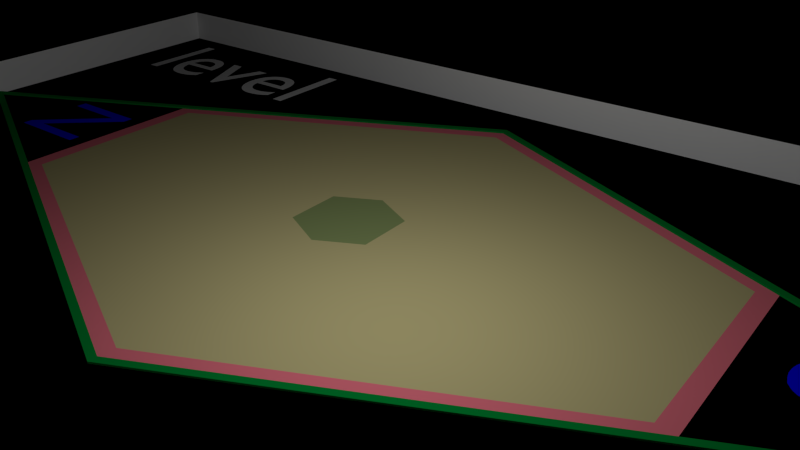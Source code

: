 # Source: game1.blend  (saved by Blender 2.63.0; exported with 4.5.12 LTS)
import bpy
from mathutils import Matrix  # noqa: F401  (used for matrix-valued properties, if any)

bpy.ops.wm.read_factory_settings(use_empty=True)
scene = bpy.context.scene
scene.name = 'level'

# ---- collections
col_collection_1_002 = bpy.data.collections.new('Collection 1.002'); scene.collection.children.link(col_collection_1_002)
col_collection_2 = bpy.data.collections.new('Collection 2'); scene.collection.children.link(col_collection_2)
col_collection_2.hide_render = True
col_collection_2.hide_viewport = True

# ---- materials (node trees are filled in below, after node groups)
mat_jaula = bpy.data.materials.new('JAULA')
mat_jaula.alpha_threshold = 0.0
mat_jaula.use_transparent_shadow = False
mat_jaula.roughness = 0.5
mat_jaula.line_color = (0.0, 0.0, 0.0, 1.0)
mat_area_exterior = bpy.data.materials.new('area-exterior')
mat_area_exterior.alpha_threshold = 0.0
mat_area_exterior.use_transparent_shadow = False
mat_area_exterior.diffuse_color = (0.0, 0.2266, 0.03349, 1.0)
mat_area_exterior.roughness = 0.5
mat_area_exterior.line_color = (0.0, 0.0, 0.0, 1.0)
mat_blue_001 = bpy.data.materials.new('blue.001')
mat_blue_001.alpha_threshold = 0.0
mat_blue_001.use_transparent_shadow = False
mat_blue_001.diffuse_color = (0.0, 0.0, 1.0, 1.0)
mat_blue_001.roughness = 0.5
mat_blue_001.line_color = (0.0, 0.0, 0.0, 1.0)
mat_negro_exterior = bpy.data.materials.new('negro_exterior')
mat_negro_exterior.alpha_threshold = 0.0
mat_negro_exterior.use_transparent_shadow = False
mat_negro_exterior.diffuse_color = (0.0, 0.0, 0.0, 1.0)
mat_negro_exterior.roughness = 0.5
mat_negro_exterior.specular_intensity = 0.1602
mat_negro_exterior.line_color = (0.0, 0.0, 0.0, 1.0)
mat_borde_area = bpy.data.materials.new('borde_area')
mat_borde_area.alpha_threshold = 0.0
mat_borde_area.use_transparent_shadow = False
mat_borde_area.diffuse_color = (0.8, 0.179, 0.23, 1.0)
mat_borde_area.roughness = 0.5
mat_borde_area.line_color = (0.0, 0.0, 0.0, 1.0)
mat_areadejuego = bpy.data.materials.new('areadejuego')
mat_areadejuego.alpha_threshold = 0.0
mat_areadejuego.use_transparent_shadow = False
mat_areadejuego.diffuse_color = (0.5382, 0.4813, 0.2331, 1.0)
mat_areadejuego.roughness = 0.5
mat_areadejuego.specular_intensity = 0.0
mat_areadejuego.line_color = (0.0, 0.0, 0.0, 1.0)
mat_areadejuego_central = bpy.data.materials.new('areadejuego_central')
mat_areadejuego_central.alpha_threshold = 0.0
mat_areadejuego_central.use_transparent_shadow = False
mat_areadejuego_central.diffuse_color = (0.2383, 0.3032, 0.1191, 1.0)
mat_areadejuego_central.roughness = 0.5
mat_areadejuego_central.specular_intensity = 0.0
mat_areadejuego_central.line_color = (0.0, 0.0, 0.0, 1.0)
mat_magenta = bpy.data.materials.new('magenta')
mat_magenta.alpha_threshold = 0.0
mat_magenta.use_transparent_shadow = False
mat_magenta.diffuse_color = (1.0, 0.0, 1.0, 1.0)
mat_magenta.roughness = 0.5
mat_magenta.line_color = (0.0, 0.0, 0.0, 1.0)
mat_cyan = bpy.data.materials.new('cyan')
mat_cyan.alpha_threshold = 0.0
mat_cyan.use_transparent_shadow = False
mat_cyan.diffuse_color = (0.0, 1.0, 1.0, 1.0)
mat_cyan.roughness = 0.5
mat_cyan.line_color = (0.0, 0.0, 0.0, 1.0)
mat_green = bpy.data.materials.new('green')
mat_green.alpha_threshold = 0.0
mat_green.use_transparent_shadow = False
mat_green.diffuse_color = (0.0, 1.0, 0.0, 1.0)
mat_green.roughness = 0.5
mat_green.line_color = (0.0, 0.0, 0.0, 1.0)
mat_yellow = bpy.data.materials.new('yellow')
mat_yellow.alpha_threshold = 0.0
mat_yellow.use_transparent_shadow = False
mat_yellow.diffuse_color = (1.0, 1.0, 0.0, 1.0)
mat_yellow.roughness = 0.5
mat_yellow.line_color = (0.0, 0.0, 0.0, 1.0)
mat_blue = bpy.data.materials.new('blue')
mat_blue.alpha_threshold = 0.0
mat_blue.use_transparent_shadow = False
mat_blue.diffuse_color = (0.0, 0.0, 1.0, 1.0)
mat_blue.roughness = 0.5
mat_blue.line_color = (0.0, 0.0, 0.0, 1.0)
mat_red = bpy.data.materials.new('red')
mat_red.alpha_threshold = 0.0
mat_red.use_transparent_shadow = False
mat_red.diffuse_color = (1.0, 0.0, 0.0, 1.0)
mat_red.roughness = 0.5
mat_red.line_color = (0.0, 0.0, 0.0, 1.0)
mat_player = bpy.data.materials.new('player')
mat_player.alpha_threshold = 0.0
mat_player.use_transparent_shadow = False
mat_player.diffuse_color = (1.0, 0.0, 0.0, 1.0)
mat_player.roughness = 0.5
mat_player.line_color = (0.0, 0.0, 0.0, 1.0)

# ---- material node trees

# ---- cameras
cam_camera_2 = bpy.data.cameras.new('Camera.2')
cam_camera_2.clip_end = 100.0
cam_camera_2.lens = 35.0
cam_camera_2.sensor_width = 32.0
cam_camera_2.sensor_height = 18.0
cam_camera_2.dof.focus_distance = 0.0
cam_camera_2.dof.aperture_fstop = 128.0
cam_camera_cenital = bpy.data.cameras.new('Camera.cenital')
cam_camera_cenital.clip_end = 100.0
cam_camera_cenital.lens = 35.0
cam_camera_cenital.sensor_width = 32.0
cam_camera_cenital.sensor_height = 18.0
cam_camera_cenital.dof.focus_distance = 0.0
cam_camera_cenital.dof.aperture_fstop = 128.0
cam_kinect_norte = bpy.data.cameras.new('kinect.norte')
cam_kinect_norte.type = 'PANO'
cam_kinect_norte.clip_start = 2.0
cam_kinect_norte.clip_end = 4.6
cam_kinect_norte.lens = 32.8
cam_kinect_norte.sensor_width = 32.0
cam_kinect_norte.sensor_height = 18.0
cam_kinect_norte.lens_unit = 'FOV'
cam_kinect_norte.dof.focus_distance = 0.0
cam_kinect_norte.dof.aperture_fstop = 128.0
cam_kinect_sur = bpy.data.cameras.new('kinect.sur')
cam_kinect_sur.clip_start = 2.0
cam_kinect_sur.clip_end = 4.6
cam_kinect_sur.lens = 32.8
cam_kinect_sur.sensor_width = 32.0
cam_kinect_sur.sensor_height = 18.0
cam_kinect_sur.lens_unit = 'FOV'
cam_kinect_sur.dof.focus_distance = 0.0
cam_kinect_sur.dof.aperture_fstop = 128.0

# ---- lights
light_point = bpy.data.lights.new('Point', 'POINT')
light_point.transmission_factor = 0.0
light_point.energy = 100.0
light_point.shadow_buffer_clip_start = 0.5
light_point.shadow_soft_size = 1.0
light_point.shadow_maximum_resolution = 0.006
light_point.use_absolute_resolution = True
light_point.cycles.use_multiple_importance_sampling = False

# ---- meshes
me_cube = bpy.data.meshes.new('Cube')
me_cube.from_pydata([(-0.4195, -1.0, -1.0), (-0.4195, 1.0, -1.0), (0.4195, 1.0, -1.0), (0.4195, -1.0, -1.0), (-0.4195, -1.0, 1.0), (-0.4195, 1.0, 1.0), (0.4195, 1.0, 1.0), (0.4195, -1.0, 1.0), (-1.0, 0.0, 1.0), (-1.0, 0.0, -1.0), (1.0, 0.0, 1.0), (1.0, 0.0, -1.0), (-0.4125, -0.9835, -0.6086), (-0.4125, 0.9835, -0.6086), (0.4125, 0.9835, -0.6086), (0.4125, -0.9835, -0.6086), (-0.4125, -0.9835, 0.6086), (-0.4125, 0.9835, 0.6086), (0.4125, 0.9835, 0.6086), (0.4125, -0.9835, 0.6086), (-0.9835, 0.0, 0.6086), (-0.9835, 0.0, -0.6086), (0.9835, 0.0, 0.6086), (0.9835, 0.0, -0.6086)], [], [(8, 5, 1, 9), (5, 6, 2, 1), (10, 7, 3, 11), (7, 4, 0, 3), (9, 1, 2, 11), (10, 6, 5, 8), (4, 8, 9, 0), (6, 10, 11, 2), (0, 9, 11, 3), (7, 10, 8, 4), (20, 17, 13, 21), (17, 18, 14, 13), (22, 19, 15, 23), (19, 16, 12, 15), (21, 13, 14, 23), (22, 18, 17, 20), (16, 20, 21, 12), (18, 22, 23, 14), (12, 21, 23, 15), (19, 22, 20, 16)])
me_cube.use_remesh_preserve_volume = False
me_cube.use_remesh_preserve_attributes = False
me_cube.use_mirror_vertex_groups = False
me_cube.update()
me_plane = bpy.data.meshes.new('Plane')
me_plane.from_pydata([(1.934, 1.0, -1.49e-08), (1.934, -1.0, -1.49e-08), (-1.796, -1.0, -1.49e-08), (-1.796, 1.0, -1.49e-08), (-1.796, 1.0, 0.3299), (-1.796, -1.0, 0.3299), (1.934, -1.0, 0.3299), (1.934, 1.0, 0.3299)], [], [(0, 3, 2, 1), (2, 3, 4, 5), (3, 0, 7, 4), (0, 1, 6, 7), (1, 2, 5, 6)])
me_plane.use_remesh_preserve_volume = False
me_plane.use_remesh_preserve_attributes = False
me_plane.use_mirror_vertex_groups = False
me_plane.update()
me_circle_002 = bpy.data.meshes.new('Circle.002')
me_circle_002.from_pydata([(-0.2941, 1.211, 2.384e-07), (0.7906, 0.4565, 2.98e-08), (0.9016, -0.8601, 2.384e-07), (0.2941, -1.211, 2.384e-07), (-0.7906, -0.4565, 2.98e-08), (-0.9016, 0.8601, 2.384e-07), (-0.9016, 0.8601, 0.8278), (-0.7906, -0.4565, 0.8278), (0.2941, -1.211, 0.8278), (0.9016, -0.8601, 0.8278), (0.7906, 0.4565, 0.8278), (-0.2941, 1.211, 0.8278), (-0.2958, 1.218, 0.8356), (0.7952, 0.4591, 0.8356), (0.9068, -0.8651, 0.8356), (0.2958, -1.218, 0.8356), (-0.7952, -0.4591, 0.8356), (-0.9068, 0.8651, 0.8356), (-0.9068, 0.8651, -0.007748), (-0.7952, -0.4591, -0.007748), (0.2958, -1.218, -0.007748), (0.9068, -0.8651, -0.007748), (0.7952, 0.4591, -0.007748), (-0.2958, 1.218, -0.007748), (-0.2981, 1.227, -0.01404), (0.8014, 0.4627, -0.01404), (0.9139, -0.8719, -0.01404), (0.2981, -1.227, -0.01404), (-0.8014, -0.4627, -0.01404), (-0.9139, 0.8719, -0.01404), (-0.9139, 0.8719, 0.8419), (-0.8014, -0.4627, 0.8419), (0.2981, -1.227, 0.8419), (0.9139, -0.8719, 0.8419), (0.8014, 0.4627, 0.8419), (-0.2981, 1.227, 0.8419)], [], [(5, 0, 11, 6), (5, 6, 7, 4), (4, 7, 8, 3), (3, 8, 9, 2), (2, 9, 10, 1), (11, 0, 1, 10), (22, 13, 12, 23), (21, 14, 13, 22), (20, 15, 14, 21), (19, 16, 15, 20), (18, 17, 16, 19), (18, 23, 12, 17), (29, 24, 35, 30), (29, 30, 31, 28), (28, 31, 32, 27), (27, 32, 33, 26), (26, 33, 34, 25), (25, 34, 35, 24)])
me_circle_002.materials.append(mat_jaula)
me_circle_002.use_remesh_preserve_volume = False
me_circle_002.use_remesh_preserve_attributes = False
me_circle_002.use_mirror_vertex_groups = False
me_circle_002.update()
me_plane_001 = bpy.data.meshes.new('Plane.001')
me_plane_001.from_pydata([(1.538, 1.538, 0.0), (-3.274, 3.274, 0.0), (-1.538, -1.538, 0.0), (3.274, -3.274, 0.0), (3.369, -3.369, 0.0002906), (-1.583, -1.583, 0.0002906), (-3.369, 3.369, 0.0002906), (1.583, 1.583, 0.0002906), (1.583, 1.583, 0.01403), (-3.369, 3.369, 0.01403), (-1.583, -1.583, 0.01403), (3.369, -3.369, 0.01403), (3.274, -3.274, 0.01374), (-1.538, -1.538, 0.01374), (-3.274, 3.274, 0.01374), (1.538, 1.538, 0.01374)], [], [(3, 2, 5, 4), (3, 0, 7, 4), (1, 0, 7, 6), (2, 1, 6, 5), (5, 6, 9, 10), (6, 7, 8, 9), (4, 7, 8, 11), (4, 5, 10, 11), (2, 3, 12, 13), (0, 3, 12, 15), (0, 1, 14, 15), (1, 2, 13, 14), (10, 13, 12, 11), (8, 15, 12, 11), (8, 15, 14, 9), (9, 14, 13, 10)])
me_plane_001.materials.append(mat_area_exterior)
me_plane_001.use_remesh_preserve_volume = False
me_plane_001.use_remesh_preserve_attributes = False
me_plane_001.use_mirror_vertex_groups = False
me_plane_001.update()
me_mesh = bpy.data.meshes.new('Mesh')
me_mesh.from_pydata([(0.074, -3.987e-07, -9.482e-08), (0.166, -3.987e-07, -9.482e-08), (0.074, 0.06849, -9.482e-08), (0.074, 0.1463, -9.482e-08), (0.166, 0.06849, -9.482e-08), (0.166, 0.1463, -9.482e-08), (0.074, 0.2242, -9.482e-08), (0.074, 0.3021, -9.482e-08), (0.166, 0.2242, -9.482e-08), (0.166, 0.3021, -9.482e-08), (0.3388, 0.3261, -9.482e-08), (0.074, 0.3799, -9.482e-08), (0.074, 0.4578, -9.482e-08), (0.166, 0.3799, -9.482e-08), (0.166, 0.525, -9.482e-08), (0.074, 0.5357, -9.482e-08), (0.074, 0.6135, -9.482e-08), (0.166, 0.5279, -9.482e-08), (0.1887, 0.64, -9.482e-08), (0.2663, 0.4096, -9.482e-08), (0.2283, 0.4533, -9.482e-08), (0.3006, 0.3701, -9.482e-08), (0.3339, 0.4741, -9.482e-08), (0.2613, 0.557, -9.482e-08), (0.2227, 0.6012, -9.482e-08), (0.2955, 0.518, -9.482e-08), (0.074, 0.682, -9.482e-08), (0.152, 0.682, -9.482e-08), (0.622, -5.101e-07, -9.482e-08), (0.4838, 0.1591, -9.482e-08), (0.4113, 0.2426, -9.482e-08), (0.3729, 0.2868, -9.482e-08), (0.4452, 0.2035, -9.482e-08), (0.4792, 0.3081, -9.482e-08), (0.5563, 0.07565, -9.482e-08), (0.5175, 0.1203, -9.482e-08), (0.5898, 0.03703, -9.482e-08), (0.614, 0.1541, -9.482e-08), (0.5518, 0.2251, -9.482e-08), (0.5138, 0.2685, -9.482e-08), (0.614, 0.154, -9.482e-08), (0.614, 0.3021, -9.482e-08), (0.706, -3.987e-07, -9.482e-08), (0.706, 0.06849, -9.482e-08), (0.706, 0.1463, -9.482e-08), (0.706, 0.2242, -9.482e-08), (0.706, 0.3021, -9.482e-08), (0.4065, 0.3911, -9.482e-08), (0.3683, 0.4348, -9.482e-08), (0.441, 0.3517, -9.482e-08), (0.614, 0.3799, -9.482e-08), (0.614, 0.4578, -9.482e-08), (0.614, 0.5357, -9.482e-08), (0.614, 0.6135, -9.482e-08), (0.614, 0.682, -9.482e-08), (0.706, 0.3799, -9.482e-08), (0.706, 0.4578, -9.482e-08), (0.706, 0.5357, -9.482e-08), (0.706, 0.6135, -9.482e-08), (0.706, 0.682, -9.482e-08)], [], [(4, 5, 3, 2), (8, 9, 7, 6), (5, 8, 6, 3), (1, 4, 2, 0), (13, 14, 12, 11), (17, 18, 16, 15), (21, 22, 20, 19), (23, 24, 18, 17), (14, 17, 15, 12), (22, 25, 23, 20), (20, 23, 17, 14), (18, 27, 26, 16), (32, 33, 31, 30), (36, 37, 35, 34), (38, 39, 33, 32), (37, 40, 38, 35), (35, 38, 32, 29), (43, 44, 37, 36), (45, 46, 41, 40), (44, 45, 40, 37), (42, 43, 36, 28), (55, 56, 51, 50), (57, 58, 53, 52), (56, 57, 52, 51), (58, 59, 54, 53), (47, 48, 22, 21), (9, 13, 11, 7), (33, 49, 47, 31), (46, 55, 50, 41), (31, 47, 21, 10)])
me_mesh.materials.append(mat_blue_001)
me_mesh.use_remesh_preserve_volume = False
me_mesh.use_remesh_preserve_attributes = False
me_mesh.use_mirror_vertex_groups = False
me_mesh.update()
me_plane_004 = bpy.data.meshes.new('Plane.004')
me_plane_004.from_pydata([(5.49, 5.49, 0.0), (5.49, -5.49, 0.0), (-5.49, -5.49, 0.0), (-5.49, 5.49, 0.0)], [], [(0, 3, 2, 1)])
me_plane_004.materials.append(mat_negro_exterior)
me_plane_004.use_remesh_preserve_volume = False
me_plane_004.use_remesh_preserve_attributes = False
me_plane_004.use_mirror_vertex_groups = False
me_plane_004.update()
me_circle_001 = bpy.data.meshes.new('Circle.001')
me_circle_001.from_pydata([(-0.694, 2.886, 0.0), (1.884, 1.088, 0.0), (2.152, -2.044, 0.0), (0.694, -2.886, 0.0), (-1.884, -1.088, 0.0), (-2.152, 2.044, 0.0), (-0.373, 0.1884, 0.0), (-0.3497, -0.2019, 0.0), (-0.0233, -0.4173, 0.0), (0.373, -0.1884, 0.0), (0.3497, 0.2019, 0.0), (0.0233, 0.4173, 0.0), (-1.148e-08, -5.741e-09, 0.0), (-0.6676, 2.742, 0.0), (-2.041, 1.949, 0.0), (-1.774, -1.024, 0.0), (0.6676, -2.742, 0.0), (2.041, -1.949, 0.0), (1.774, 1.024, 0.0)], [], [(10, 11, 12), (9, 10, 12), (8, 9, 12), (7, 8, 12), (6, 7, 12), (6, 12, 11), (0, 5, 14, 13), (13, 14, 6, 11), (4, 15, 14, 5), (15, 7, 6, 14), (3, 16, 15, 4), (16, 8, 7, 15), (2, 17, 16, 3), (17, 9, 8, 16), (1, 18, 17, 2), (18, 10, 9, 17), (0, 13, 18, 1), (13, 11, 10, 18)])
me_circle_001.polygons.foreach_set('material_index', [2, 2, 2, 2, 2, 2, 0, 1, 0, 1, 0, 1, 0, 1, 0, 1, 0, 1])
me_circle_001.materials.append(mat_borde_area)
me_circle_001.materials.append(mat_areadejuego)
me_circle_001.materials.append(mat_areadejuego_central)
me_circle_001.use_remesh_preserve_volume = False
me_circle_001.use_remesh_preserve_attributes = False
me_circle_001.use_mirror_vertex_groups = False
me_circle_001.update()
me_mesh_001 = bpy.data.meshes.new('Mesh.001')
me_mesh_001.from_pydata([(0.05831, 0.04373, -4.186e-07), (0.08734, 0.02504, -4.186e-07), (0.044, 0.054, -4.186e-07), (0.044, 0.1223, -4.186e-07), (0.09147, 0.07364, -4.186e-07), (0.09756, 0.1226, -4.186e-07), (0.1603, -0.001055, -4.186e-07), (0.1328, 0.005474, -4.186e-07), (0.1814, -0.006056, -4.186e-07), (0.1887, 0.02503, -4.186e-07), (0.1507, 0.09293, -4.186e-07), (0.1276, 0.1045, -4.186e-07), (0.1908, 0.08045, -4.186e-07), (0.044, 0.1762, -4.186e-07), (0.07006, 0.1484, -4.186e-07), (0.1599, 0.3372, -4.186e-07), (0.1874, 0.3198, -4.186e-07), (0.06185, 0.4284, -4.186e-07), (0.1048, 0.3789, -4.186e-07), (0.08609, 0.3962, -4.186e-07), (0.0458, 0.4656, -4.186e-07), (0.04, 0.509, -4.186e-07), (0.09147, 0.4625, -4.186e-07), (0.09147, 0.5111, -4.186e-07), (0.1277, 0.3576, -4.186e-07), (0.1401, 0.4139, -4.186e-07), (0.1887, 0.3653, -4.186e-07), (0.2075, 0.4223, -4.186e-07), (0.1529, 0.466, -4.186e-07), (0.1259, 0.5093, -4.186e-07), (0.1771, 0.4432, -4.186e-07), (0.04252, 0.5492, -4.186e-07), (0.0588, 0.5958, -4.186e-07), (0.09147, 0.5598, -4.186e-07), (0.07989, 0.6247, -4.186e-07), (0.09663, 0.6416, -4.186e-07), (0.14, 0.5667, -4.186e-07), (0.1401, 0.6084, -4.186e-07), (0.1655, 0.5831, -4.186e-07), (0.1874, 0.5974, -4.186e-07), (0.1356, 0.6711, -4.186e-07), (0.1799, 0.683, -4.186e-07), (0.1883, 0.6852, -4.186e-07), (0.2283, -0.009402, -4.186e-07), (0.2373, 0.02503, -4.186e-07), (0.2751, -0.006618, -4.186e-07), (0.2951, -0.0002651, -4.186e-07), (0.2431, 0.07817, -4.186e-07), (0.2805, 0.08917, -4.186e-07), (0.3036, 0.1031, -4.186e-07), (0.3351, 0.01242, -4.186e-07), (0.3717, 0.04337, -4.186e-07), (0.3345, 0.07364, -4.186e-07), (0.3284, 0.1291, -4.186e-07), (0.3956, 0.06978, -4.186e-07), (0.3831, 0.1223, -4.186e-07), (0.3033, 0.2368, -4.186e-07), (0.2585, 0.2753, -4.186e-07), (0.2241, 0.2975, -4.186e-07), (0.2889, 0.2519, -4.186e-07), (0.2859, 0.3167, -4.186e-07), (0.3356, 0.1614, -4.186e-07), (0.3266, 0.2123, -4.186e-07), (0.3831, 0.1709, -4.186e-07), (0.3831, 0.2195, -4.186e-07), (0.3345, 0.2681, -4.186e-07), (0.3495, 0.333, -4.186e-07), (0.4041, 0.2679, -4.186e-07), (0.3799, 0.3032, -4.186e-07), (0.4088, 0.09619, -4.186e-07), (0.4171, 0.1129, -4.186e-07), (0.4273, 0.1649, -4.186e-07), (0.4202, 0.2259, -4.186e-07), (0.4111, 0.2496, -4.186e-07), (0.2373, 0.3653, -4.186e-07), (0.2418, 0.4021, -4.186e-07), (0.2785, 0.3812, -4.186e-07), (0.2625, 0.3903, -4.186e-07), (0.315, 0.3587, -4.186e-07), (0.2358, 0.604, -4.186e-07), (0.2826, 0.5998, -4.186e-07), (0.2373, 0.657, -4.186e-07), (0.2362, 0.6925, -4.186e-07), (0.2859, 0.657, -4.186e-07), (0.286, 0.6887, -4.186e-07), (0.3425, 0.5757, -4.186e-07), (0.3145, 0.5881, -4.186e-07), (0.3988, 0.5345, -4.186e-07), (0.399, 0.6084, -4.186e-07), (0.3374, 0.6753, -4.186e-07), (0.3117, 0.6827, -4.186e-07), (0.399, 0.6474, -4.186e-07)], [], [(4, 5, 3, 2), (8, 9, 7, 6), (10, 11, 5, 4), (1, 4, 2, 0), (9, 12, 10, 7), (7, 10, 4, 1), (5, 14, 13, 3), (22, 23, 21, 20), (26, 27, 25, 24), (24, 25, 19, 18), (28, 29, 23, 22), (19, 22, 20, 17), (27, 30, 28, 25), (25, 28, 22, 19), (33, 34, 32, 31), (38, 39, 37, 36), (36, 37, 34, 33), (39, 41, 40, 37), (37, 40, 35, 34), (23, 33, 31, 21), (29, 36, 33, 23), (45, 46, 44, 43), (54, 55, 53, 52), (52, 53, 49, 48), (46, 48, 47, 44), (51, 54, 52, 50), (50, 52, 48, 46), (59, 60, 58, 57), (63, 64, 62, 61), (67, 68, 66, 65), (65, 66, 60, 59), (64, 67, 65, 62), (62, 65, 59, 56), (69, 70, 55, 54), (71, 72, 64, 63), (72, 73, 67, 64), (55, 63, 61, 53), (70, 71, 63, 55), (76, 77, 75, 74), (83, 84, 82, 81), (87, 88, 86, 85), (89, 90, 84, 83), (80, 83, 81, 79), (88, 91, 89, 86), (86, 89, 83, 80), (43, 44, 9, 8), (44, 47, 12, 9), (74, 75, 27, 26), (81, 82, 42, 41), (79, 81, 41, 39), (16, 26, 24, 15), (60, 76, 74, 58), (66, 78, 76, 60), (58, 74, 26, 16)])
me_mesh_001.materials.append(mat_blue_001)
me_mesh_001.use_remesh_preserve_volume = False
me_mesh_001.use_remesh_preserve_attributes = False
me_mesh_001.use_mirror_vertex_groups = False
me_mesh_001.update()
me_sphere_005 = bpy.data.meshes.new('Sphere.005')
me_sphere_005.from_pydata([(0.0, 0.0, 0.1407), (7.511e-09, -0.09949, 0.09949), (1.062e-08, -0.1407, -6.15e-09), (7.511e-09, -0.09949, -0.09949), (-9.287e-16, 1.23e-08, -0.1407), (0.07035, -0.07035, -0.09949), (0.09949, -0.09949, 0.0), (0.07035, -0.07035, 0.09949), (0.09949, 1.467e-08, 0.09949), (0.1407, 2.248e-08, 0.0), (0.09949, 1.467e-08, -0.09949), (0.07035, 0.07035, -0.09949), (0.09949, 0.09949, 0.0), (0.07035, 0.07035, 0.09949), (-2.356e-08, 0.09949, 0.09949), (-3.434e-08, 0.1407, 0.0), (-2.356e-08, 0.09949, -0.09949), (-0.07035, 0.07035, -0.09949), (-0.09949, 0.09949, 0.0), (-0.07035, 0.07035, 0.09949), (-0.09949, -3.246e-08, 0.09949), (-0.1407, -4.62e-08, 0.0), (-0.09949, -3.246e-08, -0.09949), (-0.07035, -0.07035, -0.09949), (-0.09949, -0.09949, 0.0), (-0.07035, -0.07035, 0.09949)], [], [(3, 4, 5), (2, 3, 5, 6), (1, 2, 6, 7), (0, 1, 7), (0, 7, 8), (7, 6, 9, 8), (6, 5, 10, 9), (5, 4, 10), (10, 4, 11), (9, 10, 11, 12), (8, 9, 12, 13), (0, 8, 13), (0, 13, 14), (13, 12, 15, 14), (12, 11, 16, 15), (11, 4, 16), (16, 4, 17), (15, 16, 17, 18), (14, 15, 18, 19), (0, 14, 19), (0, 19, 20), (19, 18, 21, 20), (18, 17, 22, 21), (17, 4, 22), (22, 4, 23), (21, 22, 23, 24), (20, 21, 24, 25), (0, 20, 25), (0, 25, 1), (25, 24, 2, 1), (24, 23, 3, 2), (23, 4, 3)])
me_sphere_005.polygons.foreach_set('use_smooth', [True] * 32)
me_sphere_005.materials.append(mat_magenta)
me_sphere_005.use_remesh_preserve_volume = False
me_sphere_005.use_remesh_preserve_attributes = False
me_sphere_005.use_mirror_vertex_groups = False
me_sphere_005.update()
me_sphere_004 = bpy.data.meshes.new('Sphere.004')
me_sphere_004.from_pydata([(0.0, 0.0, 0.1407), (7.511e-09, -0.09949, 0.09949), (1.062e-08, -0.1407, -6.15e-09), (7.511e-09, -0.09949, -0.09949), (-9.287e-16, 1.23e-08, -0.1407), (0.07035, -0.07035, -0.09949), (0.09949, -0.09949, 0.0), (0.07035, -0.07035, 0.09949), (0.09949, 1.467e-08, 0.09949), (0.1407, 2.248e-08, 0.0), (0.09949, 1.467e-08, -0.09949), (0.07035, 0.07035, -0.09949), (0.09949, 0.09949, 0.0), (0.07035, 0.07035, 0.09949), (-2.356e-08, 0.09949, 0.09949), (-3.434e-08, 0.1407, 0.0), (-2.356e-08, 0.09949, -0.09949), (-0.07035, 0.07035, -0.09949), (-0.09949, 0.09949, 0.0), (-0.07035, 0.07035, 0.09949), (-0.09949, -3.246e-08, 0.09949), (-0.1407, -4.62e-08, 0.0), (-0.09949, -3.246e-08, -0.09949), (-0.07035, -0.07035, -0.09949), (-0.09949, -0.09949, 0.0), (-0.07035, -0.07035, 0.09949)], [], [(3, 4, 5), (2, 3, 5, 6), (1, 2, 6, 7), (0, 1, 7), (0, 7, 8), (7, 6, 9, 8), (6, 5, 10, 9), (5, 4, 10), (10, 4, 11), (9, 10, 11, 12), (8, 9, 12, 13), (0, 8, 13), (0, 13, 14), (13, 12, 15, 14), (12, 11, 16, 15), (11, 4, 16), (16, 4, 17), (15, 16, 17, 18), (14, 15, 18, 19), (0, 14, 19), (0, 19, 20), (19, 18, 21, 20), (18, 17, 22, 21), (17, 4, 22), (22, 4, 23), (21, 22, 23, 24), (20, 21, 24, 25), (0, 20, 25), (0, 25, 1), (25, 24, 2, 1), (24, 23, 3, 2), (23, 4, 3)])
me_sphere_004.polygons.foreach_set('use_smooth', [True] * 32)
me_sphere_004.materials.append(mat_cyan)
me_sphere_004.use_remesh_preserve_volume = False
me_sphere_004.use_remesh_preserve_attributes = False
me_sphere_004.use_mirror_vertex_groups = False
me_sphere_004.update()
me_sphere_003 = bpy.data.meshes.new('Sphere.003')
me_sphere_003.from_pydata([(0.0, 0.0, 0.1407), (7.511e-09, -0.09949, 0.09949), (1.062e-08, -0.1407, -6.15e-09), (7.511e-09, -0.09949, -0.09949), (-9.287e-16, 1.23e-08, -0.1407), (0.07035, -0.07035, -0.09949), (0.09949, -0.09949, 0.0), (0.07035, -0.07035, 0.09949), (0.09949, 1.467e-08, 0.09949), (0.1407, 2.248e-08, 0.0), (0.09949, 1.467e-08, -0.09949), (0.07035, 0.07035, -0.09949), (0.09949, 0.09949, 0.0), (0.07035, 0.07035, 0.09949), (-2.356e-08, 0.09949, 0.09949), (-3.434e-08, 0.1407, 0.0), (-2.356e-08, 0.09949, -0.09949), (-0.07035, 0.07035, -0.09949), (-0.09949, 0.09949, 0.0), (-0.07035, 0.07035, 0.09949), (-0.09949, -3.246e-08, 0.09949), (-0.1407, -4.62e-08, 0.0), (-0.09949, -3.246e-08, -0.09949), (-0.07035, -0.07035, -0.09949), (-0.09949, -0.09949, 0.0), (-0.07035, -0.07035, 0.09949)], [], [(3, 4, 5), (2, 3, 5, 6), (1, 2, 6, 7), (0, 1, 7), (0, 7, 8), (7, 6, 9, 8), (6, 5, 10, 9), (5, 4, 10), (10, 4, 11), (9, 10, 11, 12), (8, 9, 12, 13), (0, 8, 13), (0, 13, 14), (13, 12, 15, 14), (12, 11, 16, 15), (11, 4, 16), (16, 4, 17), (15, 16, 17, 18), (14, 15, 18, 19), (0, 14, 19), (0, 19, 20), (19, 18, 21, 20), (18, 17, 22, 21), (17, 4, 22), (22, 4, 23), (21, 22, 23, 24), (20, 21, 24, 25), (0, 20, 25), (0, 25, 1), (25, 24, 2, 1), (24, 23, 3, 2), (23, 4, 3)])
me_sphere_003.polygons.foreach_set('use_smooth', [True] * 32)
me_sphere_003.materials.append(mat_green)
me_sphere_003.use_remesh_preserve_volume = False
me_sphere_003.use_remesh_preserve_attributes = False
me_sphere_003.use_mirror_vertex_groups = False
me_sphere_003.update()
me_sphere_002 = bpy.data.meshes.new('Sphere.002')
me_sphere_002.from_pydata([(0.0, 0.0, 0.1407), (7.511e-09, -0.09949, 0.09949), (1.062e-08, -0.1407, -6.15e-09), (7.511e-09, -0.09949, -0.09949), (-9.287e-16, 1.23e-08, -0.1407), (0.07035, -0.07035, -0.09949), (0.09949, -0.09949, 0.0), (0.07035, -0.07035, 0.09949), (0.09949, 1.467e-08, 0.09949), (0.1407, 2.248e-08, 0.0), (0.09949, 1.467e-08, -0.09949), (0.07035, 0.07035, -0.09949), (0.09949, 0.09949, 0.0), (0.07035, 0.07035, 0.09949), (-2.356e-08, 0.09949, 0.09949), (-3.434e-08, 0.1407, 0.0), (-2.356e-08, 0.09949, -0.09949), (-0.07035, 0.07035, -0.09949), (-0.09949, 0.09949, 0.0), (-0.07035, 0.07035, 0.09949), (-0.09949, -3.246e-08, 0.09949), (-0.1407, -4.62e-08, 0.0), (-0.09949, -3.246e-08, -0.09949), (-0.07035, -0.07035, -0.09949), (-0.09949, -0.09949, 0.0), (-0.07035, -0.07035, 0.09949)], [], [(3, 4, 5), (2, 3, 5, 6), (1, 2, 6, 7), (0, 1, 7), (0, 7, 8), (7, 6, 9, 8), (6, 5, 10, 9), (5, 4, 10), (10, 4, 11), (9, 10, 11, 12), (8, 9, 12, 13), (0, 8, 13), (0, 13, 14), (13, 12, 15, 14), (12, 11, 16, 15), (11, 4, 16), (16, 4, 17), (15, 16, 17, 18), (14, 15, 18, 19), (0, 14, 19), (0, 19, 20), (19, 18, 21, 20), (18, 17, 22, 21), (17, 4, 22), (22, 4, 23), (21, 22, 23, 24), (20, 21, 24, 25), (0, 20, 25), (0, 25, 1), (25, 24, 2, 1), (24, 23, 3, 2), (23, 4, 3)])
me_sphere_002.polygons.foreach_set('use_smooth', [True] * 32)
me_sphere_002.materials.append(mat_yellow)
me_sphere_002.use_remesh_preserve_volume = False
me_sphere_002.use_remesh_preserve_attributes = False
me_sphere_002.use_mirror_vertex_groups = False
me_sphere_002.update()
me_sphere_001 = bpy.data.meshes.new('Sphere.001')
me_sphere_001.from_pydata([(0.0, 0.0, 0.1407), (7.511e-09, -0.09949, 0.09949), (1.062e-08, -0.1407, -6.15e-09), (7.511e-09, -0.09949, -0.09949), (-9.287e-16, 1.23e-08, -0.1407), (0.07035, -0.07035, -0.09949), (0.09949, -0.09949, 0.0), (0.07035, -0.07035, 0.09949), (0.09949, 1.467e-08, 0.09949), (0.1407, 2.248e-08, 0.0), (0.09949, 1.467e-08, -0.09949), (0.07035, 0.07035, -0.09949), (0.09949, 0.09949, 0.0), (0.07035, 0.07035, 0.09949), (-2.356e-08, 0.09949, 0.09949), (-3.434e-08, 0.1407, 0.0), (-2.356e-08, 0.09949, -0.09949), (-0.07035, 0.07035, -0.09949), (-0.09949, 0.09949, 0.0), (-0.07035, 0.07035, 0.09949), (-0.09949, -3.246e-08, 0.09949), (-0.1407, -4.62e-08, 0.0), (-0.09949, -3.246e-08, -0.09949), (-0.07035, -0.07035, -0.09949), (-0.09949, -0.09949, 0.0), (-0.07035, -0.07035, 0.09949)], [], [(3, 4, 5), (2, 3, 5, 6), (1, 2, 6, 7), (0, 1, 7), (0, 7, 8), (7, 6, 9, 8), (6, 5, 10, 9), (5, 4, 10), (10, 4, 11), (9, 10, 11, 12), (8, 9, 12, 13), (0, 8, 13), (0, 13, 14), (13, 12, 15, 14), (12, 11, 16, 15), (11, 4, 16), (16, 4, 17), (15, 16, 17, 18), (14, 15, 18, 19), (0, 14, 19), (0, 19, 20), (19, 18, 21, 20), (18, 17, 22, 21), (17, 4, 22), (22, 4, 23), (21, 22, 23, 24), (20, 21, 24, 25), (0, 20, 25), (0, 25, 1), (25, 24, 2, 1), (24, 23, 3, 2), (23, 4, 3)])
me_sphere_001.polygons.foreach_set('use_smooth', [True] * 32)
me_sphere_001.materials.append(mat_blue)
me_sphere_001.use_remesh_preserve_volume = False
me_sphere_001.use_remesh_preserve_attributes = False
me_sphere_001.use_mirror_vertex_groups = False
me_sphere_001.update()
me_sphere = bpy.data.meshes.new('Sphere')
me_sphere.from_pydata([(0.0, 0.0, 0.14), (7.474e-09, -0.09899, 0.09899), (1.057e-08, -0.14, -6.12e-09), (7.474e-09, -0.09899, -0.09899), (-9.24e-16, 1.224e-08, -0.14), (0.07, -0.07, -0.09899), (0.09899, -0.09899, 0.0), (0.07, -0.07, 0.09899), (0.09899, 1.46e-08, 0.09899), (0.14, 2.237e-08, 0.0), (0.09899, 1.46e-08, -0.09899), (0.07, 0.07, -0.09899), (0.09899, 0.09899, 0.0), (0.07, 0.07, 0.09899), (-2.345e-08, 0.09899, 0.09899), (-3.417e-08, 0.14, 0.0), (-2.345e-08, 0.09899, -0.09899), (-0.07, 0.07, -0.09899), (-0.09899, 0.09899, 0.0), (-0.07, 0.07, 0.09899), (-0.09899, -3.23e-08, 0.09899), (-0.14, -4.597e-08, 0.0), (-0.09899, -3.23e-08, -0.09899), (-0.07, -0.07, -0.09899), (-0.09899, -0.09899, 0.0), (-0.07, -0.07, 0.09899)], [], [(3, 4, 5), (2, 3, 5, 6), (1, 2, 6, 7), (0, 1, 7), (0, 7, 8), (7, 6, 9, 8), (6, 5, 10, 9), (5, 4, 10), (10, 4, 11), (9, 10, 11, 12), (8, 9, 12, 13), (0, 8, 13), (0, 13, 14), (13, 12, 15, 14), (12, 11, 16, 15), (11, 4, 16), (16, 4, 17), (15, 16, 17, 18), (14, 15, 18, 19), (0, 14, 19), (0, 19, 20), (19, 18, 21, 20), (18, 17, 22, 21), (17, 4, 22), (22, 4, 23), (21, 22, 23, 24), (20, 21, 24, 25), (0, 20, 25), (0, 25, 1), (25, 24, 2, 1), (24, 23, 3, 2), (23, 4, 3)])
me_sphere.polygons.foreach_set('use_smooth', [True] * 32)
me_sphere.materials.append(mat_red)
me_sphere.use_remesh_preserve_volume = False
me_sphere.use_remesh_preserve_attributes = False
me_sphere.use_mirror_vertex_groups = False
me_sphere.update()
me_player_mesh = bpy.data.meshes.new('player_mesh')
me_player_mesh.from_pydata([(0.1919, 0.004855, -0.1919), (0.1919, -0.1734, -0.1919), (-0.1919, -0.1734, -0.1919), (-0.1919, 0.004855, -0.1919), (0.1919, 0.004855, 0.1945), (0.1919, -0.1734, 0.1945), (-0.1919, -0.1734, 0.1945), (-0.1919, 0.004855, 0.1945), (-2.859e-08, -0.1261, -0.1919), (3.431e-08, 0.1005, -0.1919), (-1.029e-07, -0.1261, 0.1945), (5.146e-08, 0.1005, 0.1945)], [], [(0, 4, 5, 1), (2, 6, 7, 3), (9, 0, 1, 8), (8, 2, 3, 9), (4, 11, 10, 5), (11, 7, 6, 10), (5, 10, 8, 1), (10, 6, 2, 8), (0, 9, 11, 4), (9, 3, 7, 11)])
me_player_mesh.materials.append(mat_player)
me_player_mesh.use_remesh_preserve_volume = False
me_player_mesh.use_remesh_preserve_attributes = False
me_player_mesh.use_mirror_vertex_groups = False
me_player_mesh.update()

# ---- curves / text
txt_text = bpy.data.curves.new('Text', 'FONT')
txt_text.dimensions = '2D'
txt_text.body = 'level'
txt_text.use_path_clamp = True
txt_text.bevel_resolution = 0

# ---- objects
ob_tapa_jaula = bpy.data.objects.new('tapa-jaula', me_cube)
ob_camera_2 = bpy.data.objects.new('Camera.2', cam_camera_2)
ob_plane = bpy.data.objects.new('Plane', me_plane)
ob_point = bpy.data.objects.new('Point', light_point)
ob_text = bpy.data.objects.new('Text', txt_text)
ob_control_level = bpy.data.objects.new('control_level', None)
ob_camera_cenital = bpy.data.objects.new('Camera.cenital', cam_camera_cenital)
ob_jaula = bpy.data.objects.new('JAULA', me_circle_002)
ob_kinect_norte = bpy.data.objects.new('kinect.norte', cam_kinect_norte)
ob_kinect_sur = bpy.data.objects.new('kinect.sur', cam_kinect_sur)
ob_limite = bpy.data.objects.new('limite', me_plane_001)
ob_norte = bpy.data.objects.new('NORTE', me_mesh)
ob_suelo_exterior = bpy.data.objects.new('suelo.exterior', me_plane_004)
ob_suelo_interior = bpy.data.objects.new('suelo-interior', me_circle_001)
ob_sur = bpy.data.objects.new('SUR', me_mesh_001)
ob_mob6 = bpy.data.objects.new('mob6', me_sphere_005)
ob_mob5 = bpy.data.objects.new('mob5', me_sphere_004)
ob_mob3 = bpy.data.objects.new('mob3', me_sphere_003)
ob_mob4 = bpy.data.objects.new('mob4', me_sphere_002)
ob_mob2 = bpy.data.objects.new('mob2', me_sphere_001)
ob_mob1 = bpy.data.objects.new('mob1', me_sphere)
ob_player = bpy.data.objects.new('player', me_player_mesh)

# ---- transforms, parenting, visibility, modifiers, constraints
ob_tapa_jaula.location = (0.0, 0.0, 1.933)
ob_tapa_jaula.scale = (2.266, 2.919, 0.03129)
ob_tapa_jaula.hide_render = True
ob_tapa_jaula.display_type = 'WIRE'
ob_tapa_jaula.lineart.crease_threshold = 0.0
ob_camera_2.location = (-4.34, -3.8, 2.925)
ob_camera_2.rotation_euler = (1.094, -8.557e-08, -0.9175)
ob_camera_2.lineart.crease_threshold = 0.0
ob_plane.location = (-0.01059, 0.179, -0.5225)
ob_plane.rotation_euler = (0.0, -0.0, -1.571)
ob_plane.scale = (2.529, 2.688, 2.529)
ob_plane.lineart.crease_threshold = 0.0
ob_point.location = (-0.9276, -1.147, 2.056)
ob_point.lineart.crease_threshold = 0.0
ob_text.location = (1.58, 4.353, 0.0)
ob_text.rotation_euler = (0.0, -0.0, -1.571)
ob_text.scale = (1.192, 1.267, 1.192)
ob_text.lineart.crease_threshold = 0.0
ob_control_level.location = (0.0, 0.0, 0.0)
ob_control_level.empty_image_offset = (0.0, 0.0)
ob_control_level.lineart.crease_threshold = 0.0
ob_camera_cenital.location = (0.0, 0.0, 10.47)
ob_camera_cenital.rotation_euler = (0.0, -0.0, -1.571)
ob_camera_cenital.lineart.crease_threshold = 0.0
ob_jaula.location = (0.0, 0.0, -0.02673)
ob_jaula.rotation_euler = (0.0, -0.0, -0.5236)
ob_jaula.scale = (2.351, 2.351, 2.351)
ob_jaula.hide_render = True
ob_jaula.display_type = 'WIRE'
ob_jaula.lineart.crease_threshold = 0.0
ob_kinect_norte.location = (2.657e-07, 4.622, 0.1955)
ob_kinect_norte.rotation_euler = (1.745, 3.383e-07, -3.142)
ob_kinect_norte.scale = (0.542, 0.542, 0.542)
ob_kinect_norte.show_name = True
ob_kinect_norte.lineart.crease_threshold = 0.0
ob_kinect_sur.location = (-9.773e-09, -4.622, 0.1955)
ob_kinect_sur.rotation_euler = (1.745, -4.065e-08, 1.329e-08)
ob_kinect_sur.scale = (0.5413, 0.5413, 0.5413)
ob_kinect_sur.show_name = True
ob_kinect_sur.lineart.crease_threshold = 0.0
ob_limite.location = (0.0, 0.0, 0.0007252)
ob_limite.rotation_euler = (0.0, 0.0, -0.7854)
ob_limite.lineart.crease_threshold = 0.0
ob_norte.location = (-0.42, 2.979, 0.01093)
ob_norte.scale = (1.066, 1.066, 1.066)
ob_norte.lineart.crease_threshold = 0.0
ob_suelo_exterior.location = (0.0, 0.0, -0.01)
ob_suelo_exterior.scale = (0.9107, 0.9107, 1.0)
ob_suelo_exterior.display_type = 'WIRE'
ob_suelo_exterior.lineart.crease_threshold = 0.0
ob_suelo_interior.location = (0.0, 0.0, 0.0)
ob_suelo_interior.rotation_euler = (0.0, -0.0, -0.5236)
ob_suelo_interior.lineart.crease_threshold = 0.0
ob_sur.location = (-0.1977, -3.813, 0.01093)
ob_sur.scale = (0.9889, 0.9889, 0.9889)
ob_sur.lineart.crease_threshold = 0.0
ob_mob6.location = (-1.757, -0.7095, 2.776)
ob_mob6.lineart.crease_threshold = 0.0
ob_mob5.location = (-1.757, -1.199, 2.776)
ob_mob5.lineart.crease_threshold = 0.0
ob_mob3.location = (-1.757, -2.165, 2.776)
ob_mob3.lineart.crease_threshold = 0.0
ob_mob4.location = (-1.757, -1.675, 2.776)
ob_mob4.lineart.crease_threshold = 0.0
ob_mob2.location = (-1.757, -2.71, 2.776)
ob_mob2.lineart.crease_threshold = 0.0
ob_mob1.location = (-1.757, -3.173, 2.776)
ob_mob1.lineart.crease_threshold = 0.0
ob_player.location = (0.0, 0.0, 1.003)
ob_player.lineart.crease_threshold = 0.0

# ---- collection membership
col_collection_1_002.objects.link(ob_tapa_jaula)
col_collection_1_002.objects.link(ob_camera_2)
col_collection_1_002.objects.link(ob_plane)
col_collection_1_002.objects.link(ob_point)
col_collection_1_002.objects.link(ob_text)
col_collection_1_002.objects.link(ob_control_level)
col_collection_1_002.objects.link(ob_camera_cenital)
col_collection_1_002.objects.link(ob_jaula)
col_collection_1_002.objects.link(ob_kinect_norte)
col_collection_1_002.objects.link(ob_kinect_sur)
col_collection_1_002.objects.link(ob_limite)
col_collection_1_002.objects.link(ob_norte)
col_collection_1_002.objects.link(ob_suelo_exterior)
col_collection_1_002.objects.link(ob_suelo_interior)
col_collection_1_002.objects.link(ob_sur)
col_collection_2.objects.link(ob_mob6)
col_collection_2.objects.link(ob_mob5)
col_collection_2.objects.link(ob_mob3)
col_collection_2.objects.link(ob_mob4)
col_collection_2.objects.link(ob_mob2)
col_collection_2.objects.link(ob_mob1)
col_collection_2.objects.link(ob_player)

# ---- scene / render settings (as saved in the file)
scene.camera = ob_camera_2
scene.frame_start = 1; scene.frame_end = 250; scene.frame_set(1)
scene.render.engine = 'BLENDER_EEVEE_NEXT'
scene.render.image_settings.color_mode = 'RGB'
scene.render.image_settings.compression = 0
scene.render.image_settings.exr_codec = 'NONE'
scene.render.resolution_percentage = 50
scene.render.dither_intensity = 0.0
scene.render.bake_margin = 2
scene.render.bake_bias = 0.0
scene.cycles.use_denoising = False
scene.cycles.samples = 10
scene.cycles.sampling_pattern = 'TABULATED_SOBOL'
scene.cycles.light_sampling_threshold = 0.0
scene.cycles.use_adaptive_sampling = False
scene.cycles.use_light_tree = False
scene.cycles.blur_glossy = 0.0
scene.cycles.volume_bounces = 1
scene.cycles.pixel_filter_type = 'GAUSSIAN'
scene.cycles.sample_clamp_indirect = 0.0
scene.view_settings.view_transform = 'Standard'
bpy.context.view_layer.update()
